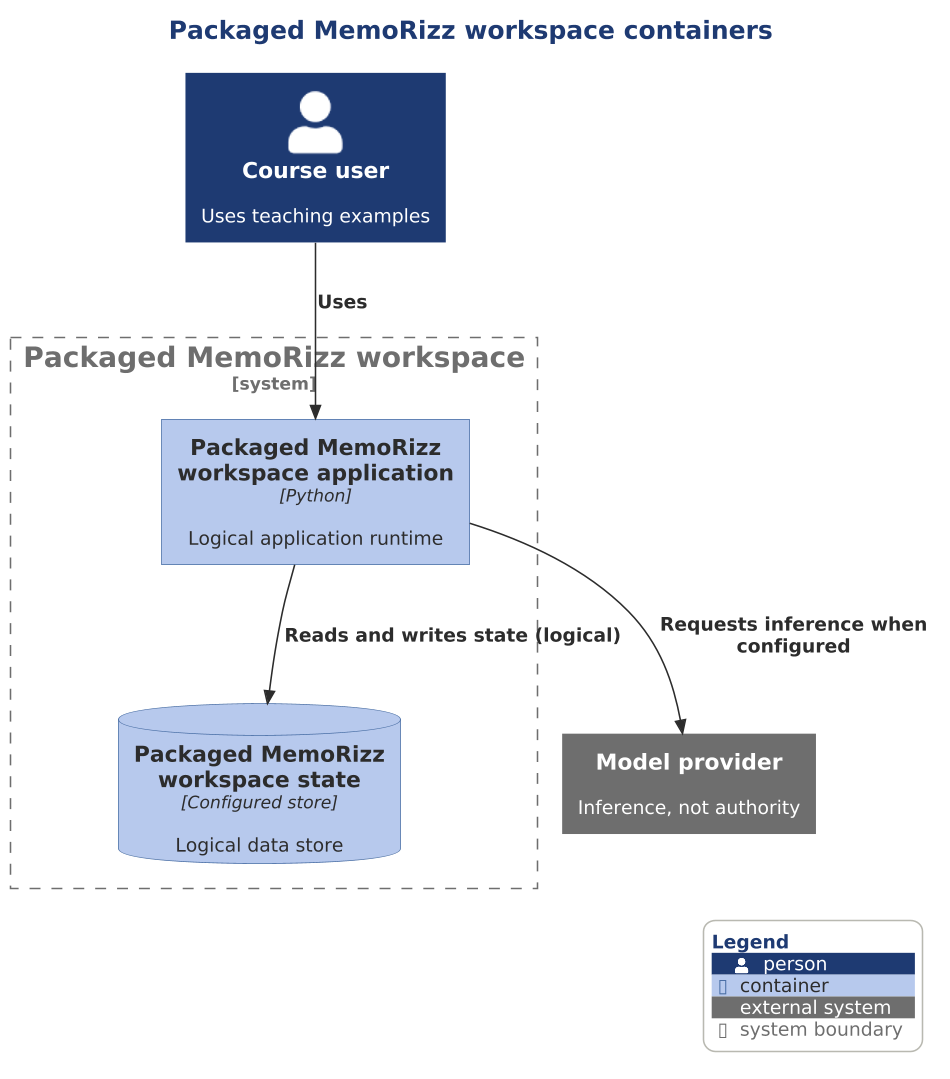

The diagram above was rendered by PlantUML. Its source (embedded in the PNG):
@startuml

scale 1.5625



' AD-AHC-P03 P03-C4-L2-002 | P03-EVD-025
!include ../../../../../../../../tooling/styles/plantuml/c4/container-diagram-style.iuml
title Packaged MemoRizz workspace containers
Person(owner, "Course user", "Uses teaching examples")
System_Ext(llm, "Model provider", "Inference, not authority")
System_Boundary(packaged, "Packaged MemoRizz workspace") {
Container(packaged_app, "Packaged MemoRizz workspace application", "Python", "Logical application runtime")
ContainerDb(packaged_db, "Packaged MemoRizz workspace state", "Configured store", "Logical data store")
}
Rel(owner, packaged_app, "Uses")
Rel(packaged_app, llm, "Requests inference when configured")
Rel(packaged_app, packaged_db, "Reads and writes state (logical)")
SHOW_LEGEND()
@enduml